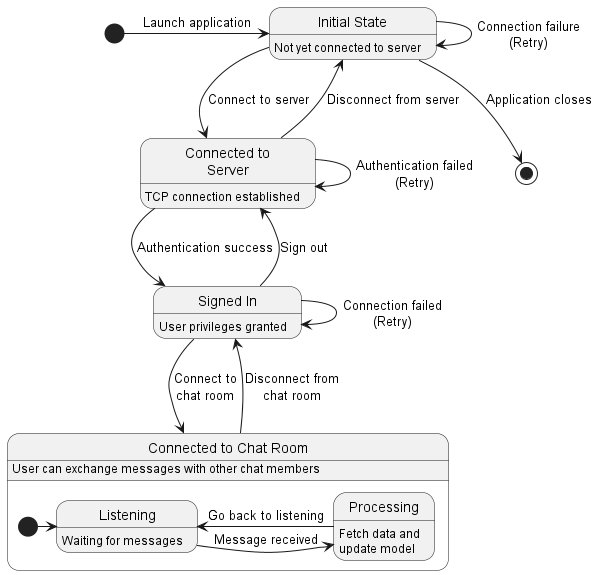

The diagram above was rendered by PlantUML. Its source (embedded in the PNG):
@startuml signin

state "Initial State" as s0
state "Connected to\nServer" as s1
state "Signed In" as s2
state "Connected to Chat Room" as s3

s0 : Not yet connected to server
s1 : TCP connection established
s2 : User privileges granted
s3 : User can exchange messages with other chat members

[*] -> s0 : Launch application
s0 --> [*] : Application closes
s0 --> s1 : Connect to server
s1 --> s0 : Disconnect from server
s0 -> s0 : Connection failure\n(Retry)
s1 --> s2 : Authentication success
s1 --> s1 : Authentication failed\n(Retry)
s2 --> s1 : Sign out
s2 --> s3 : Connect to\nchat room
s2 --> s2 : Connection failed\n(Retry)
s3 --> s2 : Disconnect from\nchat room

state s3 {
    state "Listening" as s4
    state "Processing" as s5

    s4 : Waiting for messages
    s5 : Fetch data and\nupdate model

    [*] -> s4
    s4 -> s5 : Message received
    s5 -> s4 : Go back to listening
}

@enduml